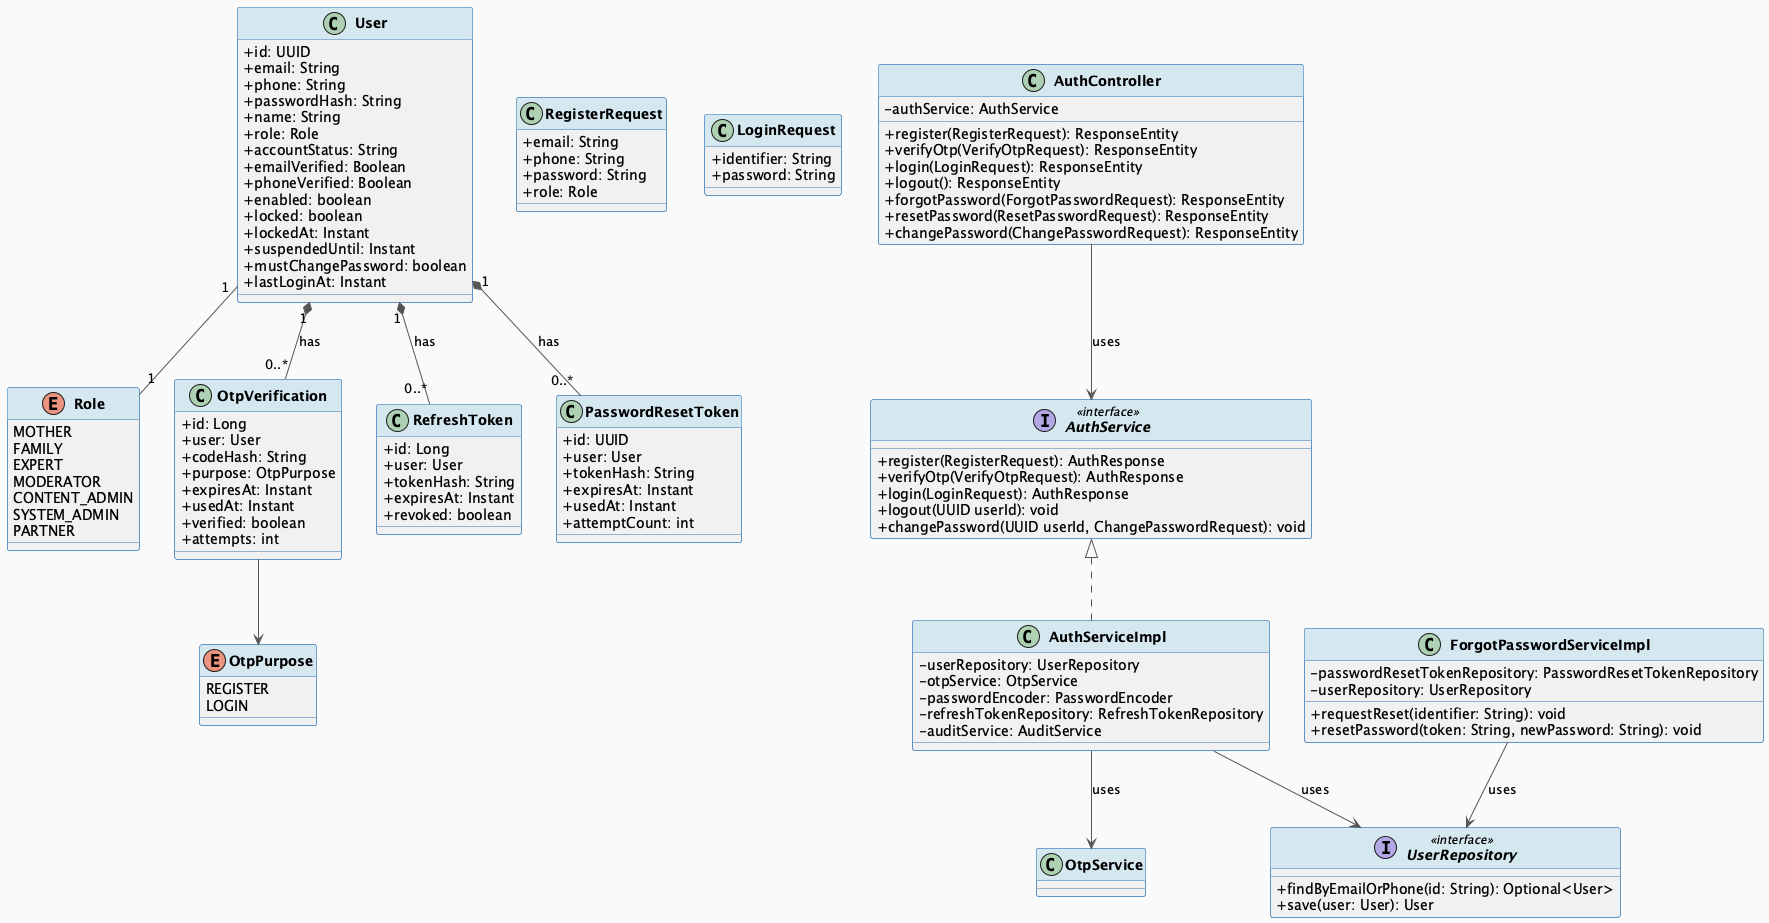

The diagram above was rendered by PlantUML. Its source (embedded in the PNG):
@startuml MF01_01_AccountAuth_ClassDiagram
skinparam classAttributeIconSize 0
skinparam classFontStyle bold
skinparam backgroundColor #FAFAFA
skinparam ArrowColor #555555
skinparam ClassBorderColor #2E75B6
skinparam ClassHeaderBackgroundColor #D5E8F0

' === ENTITY ===
class User {
  + id: UUID
  + email: String
  + phone: String
  + passwordHash: String
  + name: String
  + role: Role
  + accountStatus: String
  + emailVerified: Boolean
  + phoneVerified: Boolean
  + enabled: boolean
  + locked: boolean
  + lockedAt: Instant
  + suspendedUntil: Instant
  + mustChangePassword: boolean
  + lastLoginAt: Instant
}

enum Role {
  MOTHER
  FAMILY
  EXPERT
  MODERATOR
  CONTENT_ADMIN
  SYSTEM_ADMIN
  PARTNER
}

class OtpVerification {
  + id: Long
  + user: User
  + codeHash: String
  + purpose: OtpPurpose
  + expiresAt: Instant
  + usedAt: Instant
  + verified: boolean
  + attempts: int
}

enum OtpPurpose {
  REGISTER
  LOGIN
}

class RefreshToken {
  + id: Long
  + user: User
  + tokenHash: String
  + expiresAt: Instant
  + revoked: boolean
}

class PasswordResetToken {
  + id: UUID
  + user: User
  + tokenHash: String
  + expiresAt: Instant
  + usedAt: Instant
  + attemptCount: int
}

' === DTO ===
class RegisterRequest {
  + email: String
  + phone: String
  + password: String
  + role: Role
}

class LoginRequest {
  + identifier: String
  + password: String
}

' === CONTROLLER / SERVICE ===
class AuthController {
  - authService: AuthService
  + register(RegisterRequest): ResponseEntity
  + verifyOtp(VerifyOtpRequest): ResponseEntity
  + login(LoginRequest): ResponseEntity
  + logout(): ResponseEntity
  + forgotPassword(ForgotPasswordRequest): ResponseEntity
  + resetPassword(ResetPasswordRequest): ResponseEntity
  + changePassword(ChangePasswordRequest): ResponseEntity
}

interface AuthService <<interface>> {
  + register(RegisterRequest): AuthResponse
  + verifyOtp(VerifyOtpRequest): AuthResponse
  + login(LoginRequest): AuthResponse
  + logout(UUID userId): void
  + changePassword(UUID userId, ChangePasswordRequest): void
}

class AuthServiceImpl implements AuthService {
  - userRepository: UserRepository
  - otpService: OtpService
  - passwordEncoder: PasswordEncoder
  - refreshTokenRepository: RefreshTokenRepository
  - auditService: AuditService
}

interface UserRepository <<interface>> {
  + findByEmailOrPhone(id: String): Optional<User>
  + save(user: User): User
}

class ForgotPasswordServiceImpl {
  - passwordResetTokenRepository: PasswordResetTokenRepository
  - userRepository: UserRepository
  + requestReset(identifier: String): void
  + resetPassword(token: String, newPassword: String): void
}

User "1" *-- "0..*" OtpVerification : has
User "1" *-- "0..*" RefreshToken : has
User "1" *-- "0..*" PasswordResetToken : has
User "1" -- "1" Role
OtpVerification --> OtpPurpose
AuthServiceImpl --> UserRepository : uses
AuthServiceImpl --> OtpService : uses
AuthController --> AuthService : uses
ForgotPasswordServiceImpl --> UserRepository : uses

@enduml